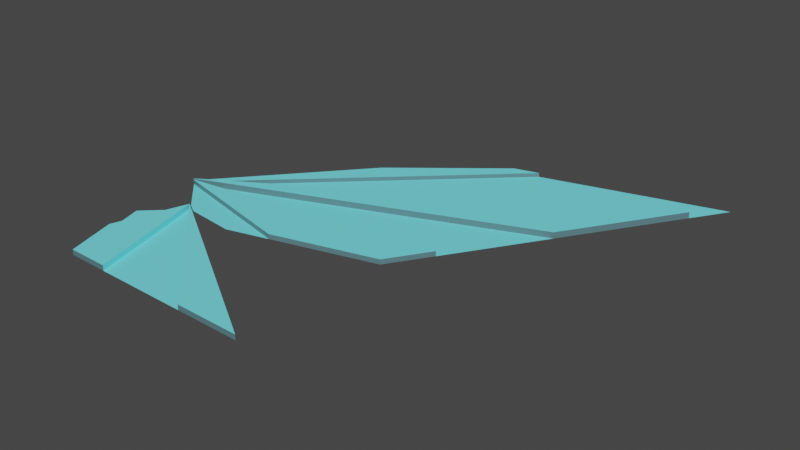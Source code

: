# Source: ASAS_besouro.blend  (saved by Blender 3.5.10; exported with 4.5.12 LTS)
import bpy
from mathutils import Matrix  # noqa: F401  (used for matrix-valued properties, if any)

bpy.ops.wm.read_factory_settings(use_empty=True)
scene = bpy.context.scene
scene.name = 'Scene'

# ---- collections
col_collection = bpy.data.collections.new('Collection'); scene.collection.children.link(col_collection)

# ---- materials (node trees are filled in below, after node groups)
mat_materiais = bpy.data.materials.new('Materiais')
mat_materiais.use_transparent_shadow = False
mat_materiais_001 = bpy.data.materials.new('Materiais.001')
mat_materiais_001.use_transparent_shadow = False

# ---- material node trees
mat_materiais.use_nodes = True; mat_materiais.node_tree.nodes.clear()
_N = mat_materiais.node_tree.nodes; _L = mat_materiais.node_tree.links
n0 = _N.new('ShaderNodeBsdfPrincipled'); n0.name = 'BSDF - Pré-fundamentado'; n0.location = (10, 300)
n0.distribution = 'GGX'
n0.subsurface_method = 'RANDOM_WALK_SKIN'
n0.inputs[0].default_value = (0.1832, 0.9152, 1.0, 1.0)
n0.inputs[3].default_value = 1.45
n0.inputs[27].default_value = (0.0, 0.0, 0.0, 1.0)
n0.inputs[28].default_value = 1.0
n1 = _N.new('ShaderNodeOutputMaterial'); n1.name = 'Saída de material'; n1.location = (300, 300)
_L.new(n0.outputs[0], n1.inputs[0])
n1.is_active_output = True
mat_materiais_001.use_nodes = True; mat_materiais_001.node_tree.nodes.clear()
_N = mat_materiais_001.node_tree.nodes; _L = mat_materiais_001.node_tree.links
n0 = _N.new('ShaderNodeBsdfPrincipled'); n0.name = 'BSDF - Pré-fundamentado'; n0.location = (10, 300)
n0.distribution = 'GGX'
n0.subsurface_method = 'RANDOM_WALK_SKIN'
n0.inputs[0].default_value = (0.09721, 0.208, 0.233, 1.0)
n0.inputs[3].default_value = 1.45
n0.inputs[27].default_value = (0.0, 0.0, 0.0, 1.0)
n0.inputs[28].default_value = 1.0
n1 = _N.new('ShaderNodeOutputMaterial'); n1.name = 'Saída de material'; n1.location = (300, 300)
_L.new(n0.outputs[0], n1.inputs[0])
n1.is_active_output = True

# ---- world
world_world = bpy.data.worlds.new('World'); scene.world = world_world
world_world.use_nodes = True; world_world.node_tree.nodes.clear()
_N = world_world.node_tree.nodes; _L = world_world.node_tree.links
n0 = _N.new('ShaderNodeOutputWorld'); n0.name = 'World Output'; n0.location = (300, 300)
n1 = _N.new('ShaderNodeBackground'); n1.name = 'Background'; n1.location = (10, 300)
n1.inputs[0].default_value = (0.05088, 0.05088, 0.05088, 1.0)
_L.new(n1.outputs[0], n0.inputs[0])
n0.is_active_output = True
world_world.color = (0.05088, 0.05088, 0.05088)
world_world.use_sun_shadow = False
world_world.sun_shadow_jitter_overblur = 0.0

# ---- meshes
me_plano = bpy.data.meshes.new('Plano')
me_plano.from_pydata([(0.5117, -1.0, 0.0), (0.5107, -1.0, 0.0), (-0.5532, 0.03583, 0.0), (2.69, 3.786, 0.0), (1.993, -1.17, 4.795e-09), (5.443, 6.015, 0.0), (10.93, 7.483, 0.0), (-0.4573, -1.915, 0.0), (0.4964, -1.0, 0.0), (5.804, -4.364, 0.0), (3.159, -0.8633, 1.176e-08), (2.246, -0.6423, 4.442e-09), (0.8298, -0.2992, 0.0), (2.786, 0.4812, 3.693e-09), (6.727, 1.007, 2.448e-08), (1.082, 0.2539, 0.0), (3.284, 1.519, 3e-09), (8.323, 3.467, 1.518e-08), (1.31, 0.7562, 0.0), (3.827, 2.65, 2.246e-09), (10.3, 6.512, 3.671e-09), (1.555, 1.294, 0.0), (-0.1361, -2.966, 0.0), (1.41, -4.312, 0.0), (4.005, -4.343, 0.0), (-0.5532, 0.03583, 0.169), (1.31, 0.7562, 0.169), (3.284, 1.519, 0.169), (8.323, 3.467, 0.169), (3.827, 2.65, 0.169), (10.3, 6.512, 0.169), (1.555, 1.294, 0.169), (3.159, -0.8633, 0.1355), (5.998, -0.1158, 0.1355), (-0.5532, 0.03583, 0.1355), (0.8298, -0.2992, 0.1355), (2.246, -0.6423, 0.1355), (2.786, 0.4812, 0.1355), (6.727, 1.007, 0.1355), (1.082, 0.2539, 0.1355), (4.005, -4.343, 0.1447), (5.804, -4.364, 0.1447), (-0.1361, -2.966, 0.1447), (0.2707, -4.299, 0.1447), (0.4964, -1.0, 0.1447), (1.41, -4.312, 0.1447), (-0.2374, 0.1579, 0.169), (-0.04423, 0.3395, 0.169), (-0.225, 0.2317, 0.0), (5.046, 5.189, 5.516e-10), (6.118, 6.196, 0.0), (2.043, 2.364, 0.0), (2.043, 2.364, 0.1111), (2.69, 3.786, 0.1111), (-0.5532, 0.03583, 0.1111), (5.046, 5.189, 0.1111), (5.443, 6.015, 0.1111), (6.118, 6.196, 0.1111), (-0.225, 0.2317, 0.1111)], [], [(0, 1, 12, 2), (5, 3, 53, 56), (1, 0, 7, 8), (11, 12, 1, 4), (10, 11, 4), (15, 18, 2), (19, 21, 31, 29), (16, 18, 15, 13), (17, 16, 13, 14), (20, 19, 29, 30), (21, 51, 48), (22, 8, 7), (23, 24, 8), (23, 8, 44, 45), (25, 46, 47), (29, 31, 26, 27), (30, 29, 27, 28), (21, 48, 47, 31), (34, 35, 39), (37, 39, 35, 36), (38, 37, 36, 32, 33), (14, 13, 37, 38), (15, 2, 34, 39), (13, 15, 39, 37), (44, 42, 43, 45), (44, 40, 41), (9, 8, 44, 41), (53, 52, 55, 56), (47, 48, 2, 25), (47, 46, 26, 31), (49, 51, 21, 19), (50, 49, 19, 20, 6), (56, 55, 57), (58, 52, 53, 54), (50, 5, 56, 57), (3, 2, 54, 53), (2, 48, 58, 54)])
_uv = me_plano.uv_layers.new(name='Mapa UV')
_uv.uv.foreach_set('vector', [0.0, 0.0, 1.0, 0.0, 1.0, 0.1464, 0.0, 1.0, 0.0, 0.0, 0.0, 0.0, 0.0, 0.0, 0.0, 0.0, 1.0, 0.0, 0.0, 0.0, 0.0, 0.0, 1.0, 0.0, 1.0, 0.07349, 1.0, 0.1464, 1.0, 0.0, 1.0, 0.0, 1.0, 0.0, 1.0, 0.07349, 1.0, 0.0, 1.0, 0.262, 1.0, 0.367, 0.0, 1.0, 1.0, 0.5316, 1.0, 0.4794, 1.0, 0.4794, 1.0, 0.5316, 1.0, 0.3743, 1.0, 0.367, 1.0, 0.262, 1.0, 0.2298, 1.0, 0.4715, 1.0, 0.3743, 1.0, 0.2298, 1.0, 0.1478, 1.0, 0.8722, 1.0, 0.5316, 1.0, 0.5316, 1.0, 0.8722, 1.0, 0.4794, 1.0, 0.703, 0.1556, 0.919, 0.0, 0.0, 1.0, 0.0, 0.0, 0.0, 0.2059, 0.0, 0.6749, 0.0, 1.0, 0.0, 0.2059, 0.0, 1.0, 0.0, 1.0, 0.0, 0.2059, 0.0, 0.0, 1.0, 0.1694, 0.8927, 0.2414, 0.8743, 1.0, 0.5316, 1.0, 0.4794, 1.0, 0.367, 1.0, 0.3743, 1.0, 0.8722, 1.0, 0.5316, 1.0, 0.3743, 1.0, 0.4715, 1.0, 0.4794, 0.1556, 0.919, 0.2414, 0.8743, 1.0, 0.4794, 0.0, 1.0, 1.0, 0.1464, 1.0, 0.262, 1.0, 0.2298, 1.0, 0.262, 1.0, 0.1464, 1.0, 0.07349, 1.0, 0.1478, 1.0, 0.2298, 1.0, 0.07349, 1.0, 0.0, 1.0, 0.0, 1.0, 0.1478, 1.0, 0.2298, 1.0, 0.2298, 1.0, 0.1478, 1.0, 0.262, 0.0, 1.0, 0.0, 1.0, 1.0, 0.262, 1.0, 0.2298, 1.0, 0.262, 1.0, 0.262, 1.0, 0.2298, 1.0, 0.0, 0.0, 0.0, 0.0, 0.0, 0.2059, 0.0, 1.0, 0.0, 0.6749, 0.0, 1.0, 0.0, 0.0, 0.0, 0.0, 0.0, 0.0, 0.0, 0.0, 0.0, 1.0, 1.0, 1.0, 0.703, 1.0, 0.885, 1.0, 1.0, 0.2414, 0.8743, 0.1556, 0.919, 0.0, 1.0, 0.0, 1.0, 0.2414, 0.8743, 0.1694, 0.8927, 1.0, 0.367, 1.0, 0.4794, 1.0, 0.885, 1.0, 0.703, 1.0, 0.4794, 1.0, 0.5316, 1.0, 1.0, 1.0, 0.885, 1.0, 0.5316, 1.0, 0.8722, 1.0, 1.0, 1.0, 1.0, 1.0, 0.885, 1.0, 1.0, 0.1556, 0.919, 1.0, 0.703, 1.0, 1.0, 0.0, 1.0, 0.0, 0.0, 0.0, 0.0, 0.0, 0.0, 0.0, 0.0, 0.0, 0.0, 0.0, 0.0, 0.0, 0.0, 0.0, 0.0, 0.0, 1.0, 0.1556, 0.919, 0.1556, 0.919, 0.0, 1.0])
me_plano.materials.append(mat_materiais)
me_plano.update()
me_plano_001 = bpy.data.meshes.new('Plano.001')
me_plano_001.from_pydata([(-0.5532, 0.03583, 0.0), (5.998, -0.1158, 2.872e-08), (0.4964, -1.0, 0.0), (0.2707, -4.299, 0.0), (5.804, -4.364, 0.0), (3.159, -0.8633, 1.176e-08), (2.246, -0.6423, 4.442e-09), (0.8298, -0.2992, 0.0), (6.727, 1.007, 2.448e-08), (3.284, 1.519, 3e-09), (8.323, 3.467, 1.518e-08), (1.31, 0.7562, 0.0), (10.3, 6.512, 3.671e-09), (-0.1361, -2.966, 0.0), (1.41, -4.312, 0.0), (4.005, -4.343, 0.0), (-0.5532, 0.03583, 0.169), (1.31, 0.7562, 0.169), (3.284, 1.519, 0.169), (8.323, 3.467, 0.169), (10.3, 6.512, 0.169), (3.159, -0.8633, 0.1355), (5.998, -0.1158, 0.1355), (-0.5532, 0.03583, 0.1355), (0.8298, -0.2992, 0.1355), (2.246, -0.6423, 0.1355), (6.727, 1.007, 0.1355), (4.005, -4.343, 0.1447), (5.804, -4.364, 0.1447), (-0.1361, -2.966, 0.1447), (0.2707, -4.299, 0.1447), (0.4964, -1.0, 0.1447), (1.41, -4.312, 0.1447), (-0.2374, 0.1579, 0.169), (-0.225, 0.2317, 0.0), (5.046, 5.189, 5.516e-10), (6.118, 6.196, 0.0), (2.043, 2.364, 0.0), (2.043, 2.364, 0.1111), (5.046, 5.189, 0.1111), (6.118, 6.196, 0.1111), (-0.225, 0.2317, 0.1111)], [], [(35, 36, 40, 39), (2, 13, 29, 31), (0, 7, 24, 23), (5, 1, 22, 21), (6, 5, 21, 25), (11, 9, 18, 17), (10, 12, 20, 19), (9, 10, 19, 18), (0, 11, 17, 33, 16), (7, 6, 25, 24), (1, 8, 26, 22), (15, 4, 28, 27), (3, 14, 32, 30), (13, 3, 30, 29), (2, 15, 27, 31), (34, 37, 38, 41), (37, 35, 39, 38)])
_uv = me_plano_001.uv_layers.new(name='Mapa UV')
_uv.uv.foreach_set('vector', [1.0, 0.885, 1.0, 1.0, 1.0, 1.0, 1.0, 0.885, 1.0, 0.0, 0.0, 0.0, 0.0, 0.0, 1.0, 0.0, 0.0, 1.0, 1.0, 0.1464, 1.0, 0.1464, 0.0, 1.0, 0.0, 0.0, 0.0, 0.0, 0.0, 0.0, 0.0, 0.0, 1.0, 0.07349, 1.0, 0.0, 1.0, 0.0, 1.0, 0.07349, 1.0, 0.367, 1.0, 0.3743, 1.0, 0.3743, 1.0, 0.367, 0.0, 0.0, 0.0, 0.0, 0.0, 0.0, 0.0, 0.0, 1.0, 0.3743, 1.0, 0.4715, 1.0, 0.4715, 1.0, 0.3743, 0.0, 1.0, 1.0, 0.367, 1.0, 0.367, 0.1694, 0.8927, 0.0, 1.0, 1.0, 0.1464, 1.0, 0.07349, 1.0, 0.07349, 1.0, 0.1464, 0.0, 0.0, 0.0, 0.0, 0.0, 0.0, 0.0, 0.0, 0.0, 0.0, 0.0, 0.0, 0.0, 0.0, 0.0, 0.0, 0.0, 0.0, 0.0, 0.0, 0.0, 0.0, 0.0, 0.0, 0.0, 0.0, 0.0, 0.0, 0.0, 0.0, 0.0, 0.0, 1.0, 0.0, 0.6749, 0.0, 0.6749, 0.0, 1.0, 0.0, 0.1556, 0.919, 1.0, 0.703, 1.0, 0.703, 0.1556, 0.919, 1.0, 0.703, 1.0, 0.885, 1.0, 0.885, 1.0, 0.703])
me_plano_001.materials.append(mat_materiais_001)
me_plano_001.update()

# ---- objects
ob_plano = bpy.data.objects.new('Plano', me_plano)
ob_plano_001 = bpy.data.objects.new('Plano.001', me_plano_001)

# ---- transforms, parenting, visibility, modifiers, constraints
ob_plano.location = (0.0, 0.0, 0.0)
ob_plano_001.location = (0.0, 0.0, 0.0)

# ---- collection membership
col_collection.objects.link(ob_plano)
col_collection.objects.link(ob_plano_001)

# ---- scene / render settings (as saved in the file)
scene.frame_start = 1; scene.frame_end = 250; scene.frame_set(1)
scene.render.engine = 'BLENDER_EEVEE_NEXT'
scene.cycles.sampling_pattern = 'TABULATED_SOBOL'
scene.view_settings.view_transform = 'Filmic'
bpy.context.view_layer.update()

# ---- added for rendering (the .blend has no active camera and no usable light): camera, sun
cam_auto = bpy.data.cameras.new('AutoCamera')
cam_auto.lens = 50.0
cam_auto.sensor_width = 36.0
cam_auto.clip_end = 1000.0
ob_auto_camera = bpy.data.objects.new('AutoCamera', cam_auto)
scene.collection.objects.link(ob_auto_camera)
ob_auto_camera.location = (20.4538, -16.7593, 12.2971)
ob_auto_camera.rotation_euler = (1.09748, -7.21219e-08, 0.694738)
scene.camera = ob_auto_camera
light_auto_sun = bpy.data.lights.new('AutoSun', 'SUN')
light_auto_sun.energy = 3.0
light_auto_sun.angle = 0.0523599
ob_auto_sun = bpy.data.objects.new('AutoSun', light_auto_sun)
scene.collection.objects.link(ob_auto_sun)
ob_auto_sun.rotation_euler = (0.872665, 0.174533, 0.523599)
bpy.context.view_layer.update()
